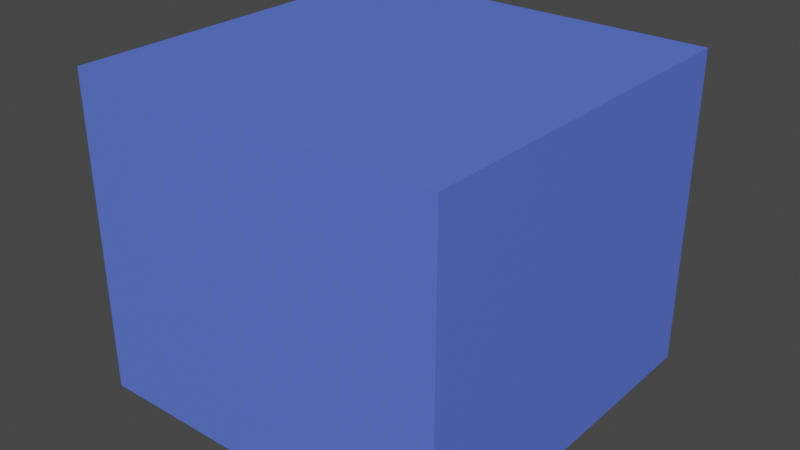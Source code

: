 # Source: water01.blend  (saved by Blender 3.5.10; exported with 4.5.12 LTS)
import bpy
from mathutils import Matrix  # noqa: F401  (used for matrix-valued properties, if any)

bpy.ops.wm.read_factory_settings(use_empty=True)
scene = bpy.context.scene
scene.name = 'Scene'

# ---- collections
col_collection = bpy.data.collections.new('Collection'); scene.collection.children.link(col_collection)

# ---- materials (node trees are filled in below, after node groups)
mat_material_031 = bpy.data.materials.new('Material.031')
mat_material_031.alpha_threshold = 0.0
mat_material_031.roughness = 0.5
mat_material_031.line_color = (0.0, 0.0, 0.0, 1.0)
mat_material_032 = bpy.data.materials.new('Material.032')

# ---- material node trees
mat_material_031.use_nodes = True; mat_material_031.node_tree.nodes.clear()
_N = mat_material_031.node_tree.nodes; _L = mat_material_031.node_tree.links
n0 = _N.new('ShaderNodeOutputMaterial'); n0.name = 'Material Output'; n0.location = (300, 300)
n1 = _N.new('ShaderNodeBsdfPrincipled'); n1.name = 'Principled BSDF'; n1.location = (10, 300)
n1.distribution = 'GGX'
n1.subsurface_method = 'RANDOM_WALK_SKIN'
n1.inputs[3].default_value = 1.45
n1.inputs[27].default_value = (0.0, 0.0, 0.0, 1.0)
n1.inputs[28].default_value = 1.0
_L.new(n1.outputs[0], n0.inputs[0])
n0.is_active_output = True
mat_material_032.use_nodes = True; mat_material_032.node_tree.nodes.clear()
_N = mat_material_032.node_tree.nodes; _L = mat_material_032.node_tree.links
n0 = _N.new('ShaderNodeBsdfPrincipled'); n0.name = 'Principled BSDF'; n0.location = (10, 300)
n0.distribution = 'GGX'
n0.subsurface_method = 'RANDOM_WALK_SKIN'
n0.inputs[0].default_value = (0.104, 0.1786, 0.8, 1.0)
n0.inputs[3].default_value = 1.45
n0.inputs[27].default_value = (0.0, 0.0, 0.0, 1.0)
n0.inputs[28].default_value = 1.0
n1 = _N.new('ShaderNodeOutputMaterial'); n1.name = 'Material Output'; n1.location = (300, 300)
_L.new(n0.outputs[0], n1.inputs[0])
n1.is_active_output = True

# ---- world
world_world = bpy.data.worlds.new('World'); scene.world = world_world
world_world.use_nodes = True; world_world.node_tree.nodes.clear()
_N = world_world.node_tree.nodes; _L = world_world.node_tree.links
n0 = _N.new('ShaderNodeOutputWorld'); n0.name = 'World Output'; n0.location = (300, 300)
n1 = _N.new('ShaderNodeBackground'); n1.name = 'Background'; n1.location = (10, 300)
n1.inputs[0].default_value = (0.05088, 0.05088, 0.05088, 1.0)
_L.new(n1.outputs[0], n0.inputs[0])
n0.is_active_output = True
world_world.color = (0.05088, 0.05088, 0.05088)
world_world.use_sun_shadow = False
world_world.sun_shadow_jitter_overblur = 0.0

# ---- meshes
me_cube_011 = bpy.data.meshes.new('Cube.011')
me_cube_011.from_pydata([(1.0, 1.0, -0.3108), (1.0, 1.0, -2.0), (1.0, -1.0, -0.3108), (1.0, -1.0, -2.0), (-1.0, 1.0, -0.3108), (-1.0, 1.0, -2.0), (-1.0, -1.0, -0.3108), (-1.0, -1.0, -2.0)], [], [(0, 4, 6, 2), (3, 2, 6, 7), (7, 6, 4, 5), (5, 1, 3, 7), (1, 0, 2, 3), (5, 4, 0, 1)])
me_cube_011.polygons.foreach_set('material_index', [1, 1, 1, 1, 1, 1])
_uv = me_cube_011.uv_layers.new(name='UVMap')
_uv.uv.foreach_set('vector', [0.625, 0.5, 0.875, 0.5, 0.875, 0.75, 0.625, 0.75, 0.375, 0.75, 0.625, 0.75, 0.625, 1.0, 0.375, 1.0, 0.375, 0.0, 0.625, 0.0, 0.625, 0.25, 0.375, 0.25, 0.125, 0.5, 0.375, 0.5, 0.375, 0.75, 0.125, 0.75, 0.375, 0.5, 0.625, 0.5, 0.625, 0.75, 0.375, 0.75, 0.375, 0.25, 0.625, 0.25, 0.625, 0.5, 0.375, 0.5])
me_cube_011.materials.append(mat_material_031)
me_cube_011.materials.append(mat_material_032)
me_cube_011.use_mirror_vertex_groups = False
me_cube_011.update()

# ---- objects
ob_cube_009 = bpy.data.objects.new('Cube.009', me_cube_011)

# ---- transforms, parenting, visibility, modifiers, constraints
ob_cube_009.location = (0.0, 0.0, 0.0)
ob_cube_009.rotation_euler = (0.0, -0.0, 1.571)
ob_cube_009.lock_rotations_4d = False
ob_cube_009.empty_display_type = 'ARROWS'
ob_cube_009.lineart.crease_threshold = 0.0

# ---- collection membership
col_collection.objects.link(ob_cube_009)

# ---- scene / render settings (as saved in the file)
scene.frame_start = 1; scene.frame_end = 250; scene.frame_set(1)
scene.render.engine = 'CYCLES'
scene.cycles.sampling_pattern = 'TABULATED_SOBOL'
scene.view_settings.view_transform = 'Filmic'
bpy.context.view_layer.update()

# ---- added for rendering (the .blend has no active camera and no usable light): camera, sun
cam_auto = bpy.data.cameras.new('AutoCamera')
cam_auto.lens = 50.0
cam_auto.sensor_width = 36.0
cam_auto.clip_end = 1000.0
ob_auto_camera = bpy.data.objects.new('AutoCamera', cam_auto)
scene.collection.objects.link(ob_auto_camera)
ob_auto_camera.location = (3.0481, -3.65772, 1.28308)
ob_auto_camera.rotation_euler = (1.09748, -7.21219e-08, 0.694738)
scene.camera = ob_auto_camera
light_auto_sun = bpy.data.lights.new('AutoSun', 'SUN')
light_auto_sun.energy = 3.0
light_auto_sun.angle = 0.0523599
ob_auto_sun = bpy.data.objects.new('AutoSun', light_auto_sun)
scene.collection.objects.link(ob_auto_sun)
ob_auto_sun.rotation_euler = (0.872665, 0.174533, 0.523599)
bpy.context.view_layer.update()
